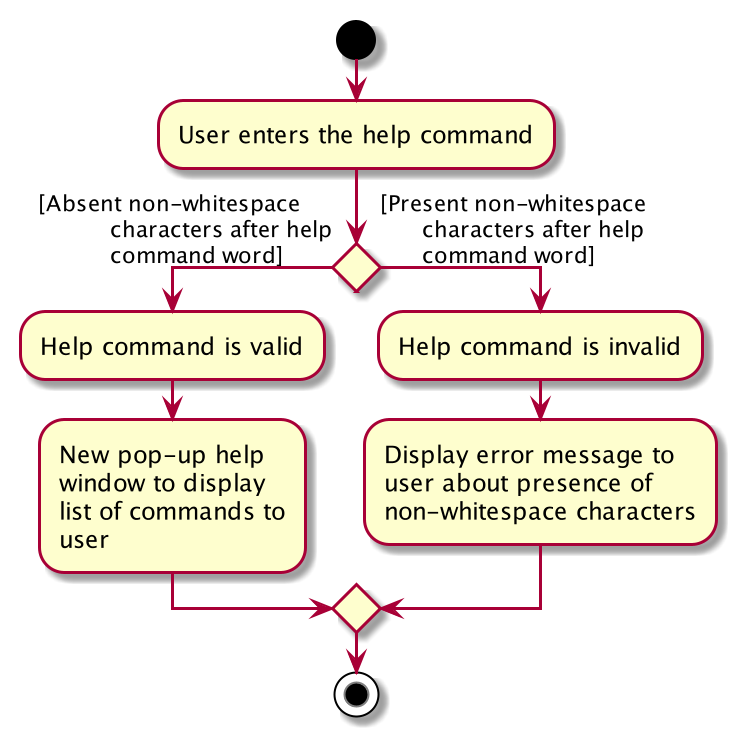

The diagram above was rendered by PlantUML. Its source (embedded in the PNG):
@startuml
start
:User enters the help command;

If () then ([Absent non-whitespace
            characters after help
            command word])
            :Help command is valid;
            :New pop-up help
            window to display
            list of commands to
            user;
else ([Present non-whitespace
       characters after help
       command word])
       :Help command is invalid;
       :Display error message to
       user about presence of
       non-whitespace characters;
endif
stop
@endul